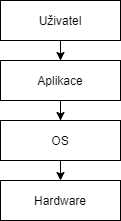

The diagram above was exported from draw.io. Its source (the exported page's mxGraphModel, read from the mxfile embedded in the PNG):
<mxGraphModel dx="782" dy="468" grid="1" gridSize="10" guides="1" tooltips="1" connect="1" arrows="1" fold="1" page="1" pageScale="1" pageWidth="827" pageHeight="1169" math="0" shadow="0">
  <root>
    <mxCell id="0" />
    <mxCell id="1" parent="0" />
    <mxCell id="-RDBe50Y8_fNxliuxdQj-7" style="edgeStyle=orthogonalEdgeStyle;rounded=0;orthogonalLoop=1;jettySize=auto;html=1;exitX=0.5;exitY=1;exitDx=0;exitDy=0;fontColor=default;strokeColor=default;labelBackgroundColor=default;" edge="1" parent="1" source="-RDBe50Y8_fNxliuxdQj-1" target="-RDBe50Y8_fNxliuxdQj-4">
      <mxGeometry relative="1" as="geometry" />
    </mxCell>
    <mxCell id="-RDBe50Y8_fNxliuxdQj-1" value="Aplikace" style="rounded=0;whiteSpace=wrap;html=1;fillColor=default;strokeColor=default;fontColor=default;" vertex="1" parent="1">
      <mxGeometry x="340" y="200" width="120" height="40" as="geometry" />
    </mxCell>
    <mxCell id="-RDBe50Y8_fNxliuxdQj-6" style="edgeStyle=orthogonalEdgeStyle;rounded=0;orthogonalLoop=1;jettySize=auto;html=1;exitX=0.5;exitY=1;exitDx=0;exitDy=0;fontColor=default;strokeColor=default;labelBackgroundColor=default;" edge="1" parent="1" source="-RDBe50Y8_fNxliuxdQj-3" target="-RDBe50Y8_fNxliuxdQj-1">
      <mxGeometry relative="1" as="geometry" />
    </mxCell>
    <mxCell id="-RDBe50Y8_fNxliuxdQj-3" value="Uživatel&lt;span style=&quot;color: rgba(0 , 0 , 0 , 0) ; font-family: monospace ; font-size: 0px&quot;&gt;%3CmxGraphModel%3E%3Croot%3E%3CmxCell%20id%3D%220%22%2F%3E%3CmxCell%20id%3D%221%22%20parent%3D%220%22%2F%3E%3CmxCell%20id%3D%222%22%20value%3D%22Aplikace%22%20style%3D%22rounded%3D0%3BwhiteSpace%3Dwrap%3Bhtml%3D1%3BfillColor%3Ddefault%3BstrokeColor%3Ddefault%3BfontColor%3Ddefault%3B%22%20vertex%3D%221%22%20parent%3D%221%22%3E%3CmxGeometry%20x%3D%22340%22%20y%3D%22210%22%20width%3D%22120%22%20height%3D%2240%22%20as%3D%22geometry%22%2F%3E%3C%2FmxCell%3E%3C%2Froot%3E%3C%2FmxGraphModel%3E&lt;/span&gt;" style="rounded=0;whiteSpace=wrap;html=1;fillColor=default;strokeColor=default;fontColor=default;" vertex="1" parent="1">
      <mxGeometry x="340" y="140" width="120" height="40" as="geometry" />
    </mxCell>
    <mxCell id="-RDBe50Y8_fNxliuxdQj-8" style="edgeStyle=orthogonalEdgeStyle;rounded=0;orthogonalLoop=1;jettySize=auto;html=1;exitX=0.5;exitY=1;exitDx=0;exitDy=0;entryX=0.5;entryY=0;entryDx=0;entryDy=0;labelBackgroundColor=default;fontColor=default;strokeColor=default;" edge="1" parent="1" source="-RDBe50Y8_fNxliuxdQj-4" target="-RDBe50Y8_fNxliuxdQj-5">
      <mxGeometry relative="1" as="geometry" />
    </mxCell>
    <mxCell id="-RDBe50Y8_fNxliuxdQj-4" value="OS" style="rounded=0;whiteSpace=wrap;html=1;fillColor=default;strokeColor=default;fontColor=default;" vertex="1" parent="1">
      <mxGeometry x="340" y="260" width="120" height="40" as="geometry" />
    </mxCell>
    <mxCell id="-RDBe50Y8_fNxliuxdQj-5" value="Hardware" style="rounded=0;whiteSpace=wrap;html=1;fillColor=default;strokeColor=default;fontColor=default;" vertex="1" parent="1">
      <mxGeometry x="340" y="320" width="120" height="40" as="geometry" />
    </mxCell>
  </root>
</mxGraphModel>